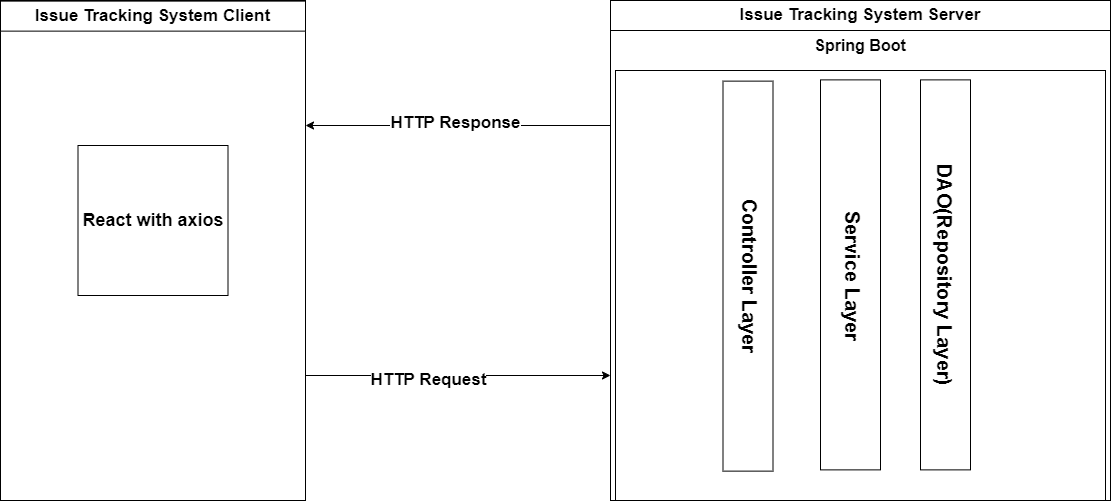

The diagram above was exported from draw.io. Its source (the exported page's mxGraphModel, read from the mxfile embedded in the PNG):
<mxGraphModel dx="3191" dy="2857" grid="1" gridSize="10" guides="1" tooltips="1" connect="1" arrows="1" fold="1" page="1" pageScale="1" pageWidth="850" pageHeight="1100" math="0" shadow="0">
  <root>
    <mxCell id="0" />
    <mxCell id="1" parent="0" />
    <mxCell id="2" style="edgeStyle=orthogonalEdgeStyle;rounded=0;orthogonalLoop=1;jettySize=auto;html=1;exitX=0;exitY=0.25;exitDx=0;exitDy=0;entryX=1;entryY=0.25;entryDx=0;entryDy=0;" edge="1" source="6" target="16" parent="1">
      <mxGeometry relative="1" as="geometry">
        <mxPoint x="1701.9008000000003" y="-684.1504" as="targetPoint" />
      </mxGeometry>
    </mxCell>
    <mxCell id="3" value="HTTP Response" style="edgeLabel;html=1;align=center;verticalAlign=middle;resizable=0;points=[];fontStyle=1;fontSize=17;" vertex="1" connectable="0" parent="2">
      <mxGeometry x="-0.0977" y="-2" relative="1" as="geometry">
        <mxPoint x="-19" y="-1" as="offset" />
      </mxGeometry>
    </mxCell>
    <mxCell id="4" style="edgeStyle=orthogonalEdgeStyle;rounded=0;orthogonalLoop=1;jettySize=auto;html=1;exitX=0;exitY=0.75;exitDx=0;exitDy=0;entryX=1;entryY=0.75;entryDx=0;entryDy=0;startArrow=classic;startFill=1;endArrow=none;endFill=0;" edge="1" source="6" target="16" parent="1">
      <mxGeometry relative="1" as="geometry">
        <mxPoint x="1703.4607999999998" y="-656.4448000000002" as="targetPoint" />
      </mxGeometry>
    </mxCell>
    <mxCell id="5" value="HTTP Request" style="edgeLabel;html=1;align=center;verticalAlign=middle;resizable=0;points=[];fontStyle=1;fontSize=17;" vertex="1" connectable="0" parent="4">
      <mxGeometry x="0.0506" y="-2" relative="1" as="geometry">
        <mxPoint x="-23" y="6" as="offset" />
      </mxGeometry>
    </mxCell>
    <mxCell id="6" value="" style="whiteSpace=wrap;html=1;aspect=fixed;" vertex="1" parent="1">
      <mxGeometry x="1820" y="-900" width="500" height="500" as="geometry" />
    </mxCell>
    <mxCell id="7" value="Issue Tracking System Server" style="rounded=0;whiteSpace=wrap;html=1;fontStyle=1;fontSize=17;" vertex="1" parent="1">
      <mxGeometry x="1820" y="-900" width="500" height="30" as="geometry" />
    </mxCell>
    <mxCell id="8" value="" style="rounded=0;whiteSpace=wrap;html=1;" vertex="1" parent="1">
      <mxGeometry x="1825" y="-830" width="490" height="430" as="geometry" />
    </mxCell>
    <mxCell id="9" value="" style="rounded=0;whiteSpace=wrap;html=1;labelPosition=center;verticalLabelPosition=middle;align=center;verticalAlign=middle;" vertex="1" parent="1">
      <mxGeometry x="1932.5" y="-819.37" width="50" height="390" as="geometry" />
    </mxCell>
    <mxCell id="10" value="Controller Layer" style="text;html=1;strokeColor=none;fillColor=none;align=center;verticalAlign=middle;whiteSpace=wrap;rounded=0;rotation=90;fontStyle=1;fontSize=20;" vertex="1" parent="1">
      <mxGeometry x="1770" y="-641.87" width="380" height="35" as="geometry" />
    </mxCell>
    <mxCell id="11" value="" style="rounded=0;whiteSpace=wrap;html=1;labelPosition=center;verticalLabelPosition=middle;align=center;verticalAlign=middle;" vertex="1" parent="1">
      <mxGeometry x="2030" y="-820.62" width="60" height="390" as="geometry" />
    </mxCell>
    <mxCell id="12" value="Service Layer" style="text;html=1;strokeColor=none;fillColor=none;align=center;verticalAlign=middle;whiteSpace=wrap;rounded=0;rotation=90;fontStyle=1;fontSize=20;" vertex="1" parent="1">
      <mxGeometry x="1875" y="-645.62" width="377.5" height="42.5" as="geometry" />
    </mxCell>
    <mxCell id="13" value="" style="rounded=0;whiteSpace=wrap;html=1;labelPosition=center;verticalLabelPosition=middle;align=center;verticalAlign=middle;" vertex="1" parent="1">
      <mxGeometry x="2130" y="-820.62" width="50" height="390" as="geometry" />
    </mxCell>
    <mxCell id="14" value="DAO(Repository Layer)" style="text;html=1;strokeColor=none;fillColor=none;align=center;verticalAlign=middle;whiteSpace=wrap;rounded=0;rotation=90;fontStyle=1;fontSize=20;" vertex="1" parent="1">
      <mxGeometry x="1965" y="-645.62" width="380" height="40" as="geometry" />
    </mxCell>
    <mxCell id="15" value="Spring Boot" style="text;html=1;strokeColor=none;fillColor=none;align=center;verticalAlign=middle;whiteSpace=wrap;rounded=0;fontStyle=1;fontSize=16;" vertex="1" parent="1">
      <mxGeometry x="1830" y="-870" width="480" height="30" as="geometry" />
    </mxCell>
    <mxCell id="16" value="" style="rounded=0;whiteSpace=wrap;html=1;" vertex="1" parent="1">
      <mxGeometry x="1210" y="-900" width="305" height="500" as="geometry" />
    </mxCell>
    <mxCell id="17" value="Issue Tracking System Client" style="rounded=0;whiteSpace=wrap;html=1;fontStyle=1;fontSize=17;" vertex="1" parent="1">
      <mxGeometry x="1210" y="-899.37" width="305" height="30" as="geometry" />
    </mxCell>
    <mxCell id="18" value="&lt;b&gt;&lt;font style=&quot;font-size: 18px;&quot;&gt;React with axios&lt;/font&gt;&lt;/b&gt;" style="whiteSpace=wrap;html=1;aspect=fixed;" vertex="1" parent="1">
      <mxGeometry x="1287.5" y="-755" width="150" height="150" as="geometry" />
    </mxCell>
  </root>
</mxGraphModel>